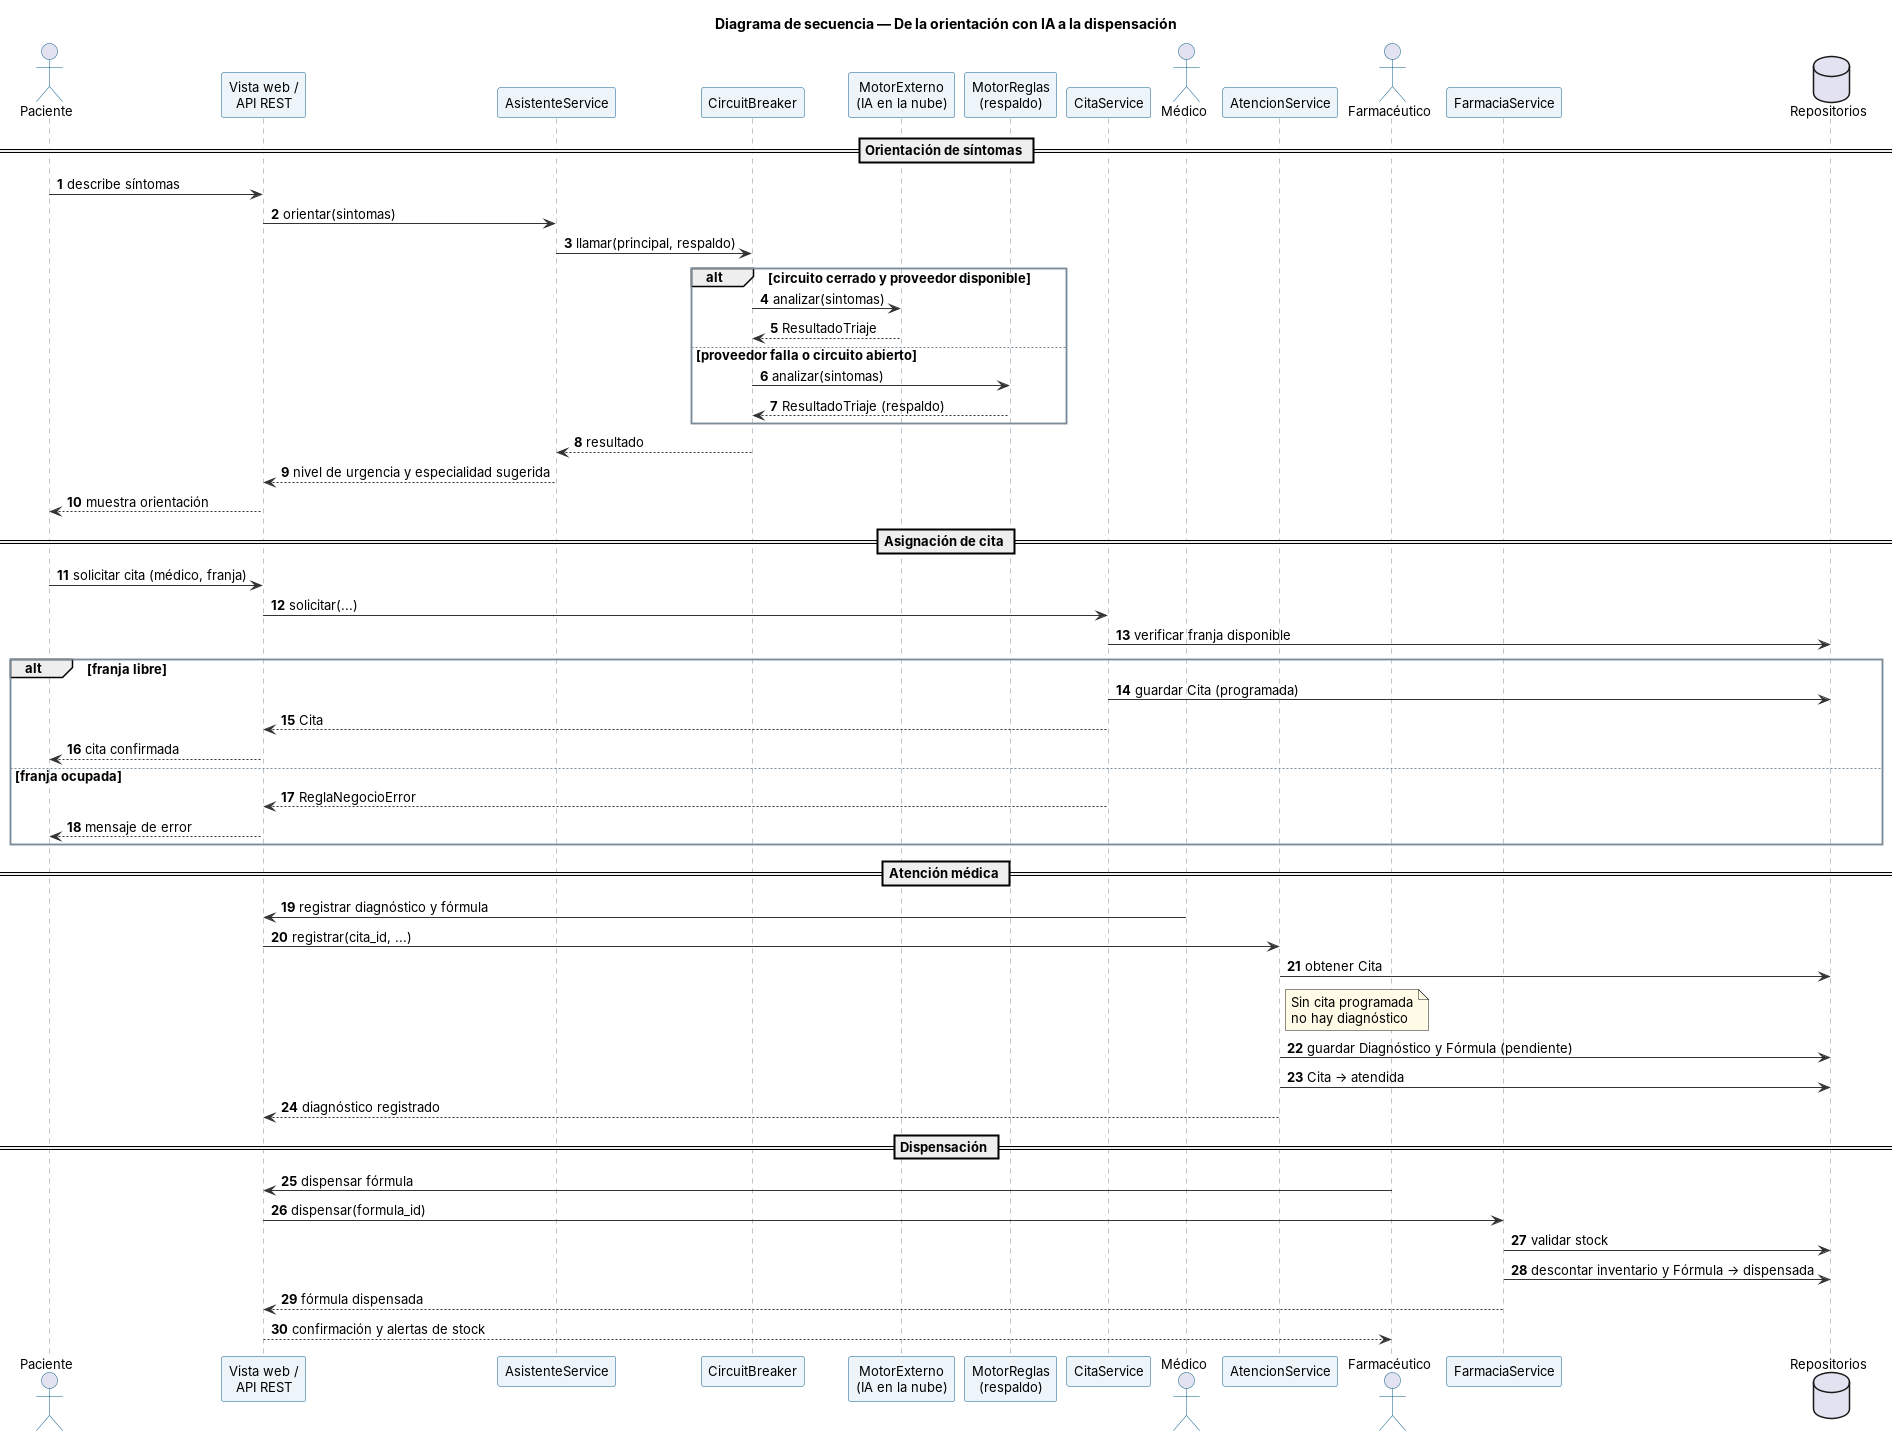

The diagram above was rendered by PlantUML. Its source (embedded in the PNG):
@startuml secuencia
!include estilo.iuml
title Diagrama de secuencia — De la orientación con IA a la dispensación
autonumber

actor Paciente
participant "Vista web /\nAPI REST" as API
participant AsistenteService as AS
participant CircuitBreaker as CB
participant "MotorExterno\n(IA en la nube)" as EXT
participant "MotorReglas\n(respaldo)" as REG
participant CitaService as CS
actor Médico
participant AtencionService as ATS
actor Farmacéutico
participant FarmaciaService as FS
database "Repositorios" as DB

== Orientación de síntomas ==
Paciente -> API : describe síntomas
API -> AS : orientar(sintomas)
AS -> CB : llamar(principal, respaldo)
alt circuito cerrado y proveedor disponible
  CB -> EXT : analizar(sintomas)
  EXT --> CB : ResultadoTriaje
else proveedor falla o circuito abierto
  CB -> REG : analizar(sintomas)
  REG --> CB : ResultadoTriaje (respaldo)
end
CB --> AS : resultado
AS --> API : nivel de urgencia y especialidad sugerida
API --> Paciente : muestra orientación

== Asignación de cita ==
Paciente -> API : solicitar cita (médico, franja)
API -> CS : solicitar(...)
CS -> DB : verificar franja disponible
alt franja libre
  CS -> DB : guardar Cita (programada)
  CS --> API : Cita
  API --> Paciente : cita confirmada
else franja ocupada
  CS --> API : ReglaNegocioError
  API --> Paciente : mensaje de error
end

== Atención médica ==
Médico -> API : registrar diagnóstico y fórmula
API -> ATS : registrar(cita_id, ...)
ATS -> DB : obtener Cita
note right of ATS : Sin cita programada\nno hay diagnóstico
ATS -> DB : guardar Diagnóstico y Fórmula (pendiente)
ATS -> DB : Cita → atendida
ATS --> API : diagnóstico registrado

== Dispensación ==
Farmacéutico -> API : dispensar fórmula
API -> FS : dispensar(formula_id)
FS -> DB : validar stock
FS -> DB : descontar inventario y Fórmula → dispensada
FS --> API : fórmula dispensada
API --> Farmacéutico : confirmación y alertas de stock
@enduml